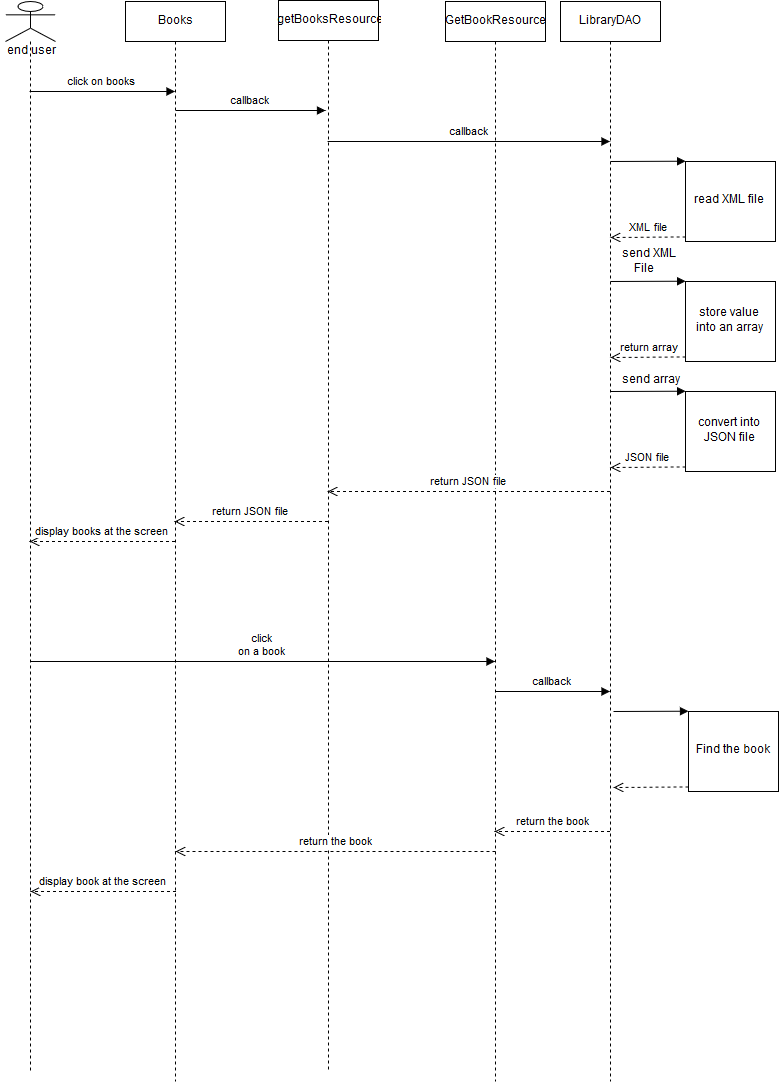

The diagram above was exported from draw.io. Its source (the exported page's mxGraphModel, read from the mxfile embedded in the PNG):
<mxGraphModel dx="1197" dy="466" grid="1" gridSize="10" guides="1" tooltips="1" connect="1" arrows="1" fold="1" page="1" pageScale="1" pageWidth="826" pageHeight="1169" background="#ffffff" math="0" shadow="0">
  <root>
    <mxCell id="0" />
    <mxCell id="1" parent="0" />
    <mxCell id="19" value="Books" style="shape=umlLifeline;perimeter=lifelinePerimeter;whiteSpace=wrap;html=1;container=1;collapsible=0;recursiveResize=0;outlineConnect=0;" vertex="1" parent="1">
      <mxGeometry x="160" y="50" width="100" height="1080" as="geometry" />
    </mxCell>
    <mxCell id="20" value="getBooksResource" style="shape=umlLifeline;perimeter=lifelinePerimeter;whiteSpace=wrap;html=1;container=1;collapsible=0;recursiveResize=0;outlineConnect=0;" vertex="1" parent="1">
      <mxGeometry x="313" y="49" width="100" height="1070" as="geometry" />
    </mxCell>
    <mxCell id="21" value="LibraryDAO" style="shape=umlLifeline;perimeter=lifelinePerimeter;whiteSpace=wrap;html=1;container=1;collapsible=0;recursiveResize=0;outlineConnect=0;" vertex="1" parent="1">
      <mxGeometry x="595" y="50" width="100" height="1080" as="geometry" />
    </mxCell>
    <mxCell id="22" value="read XML file" style="html=1;points=[];perimeter=orthogonalPerimeter;" vertex="1" parent="1">
      <mxGeometry x="720" y="210" width="90" height="80" as="geometry" />
    </mxCell>
    <mxCell id="23" value="" style="html=1;verticalAlign=bottom;endArrow=block;entryX=0;entryY=0;" edge="1" target="22" parent="1">
      <mxGeometry relative="1" as="geometry">
        <mxPoint x="645" y="210" as="sourcePoint" />
      </mxGeometry>
    </mxCell>
    <mxCell id="24" value="XML file" style="html=1;verticalAlign=bottom;endArrow=open;dashed=1;endSize=8;exitX=0;exitY=0.95;" edge="1" source="22" parent="1">
      <mxGeometry relative="1" as="geometry">
        <mxPoint x="645" y="286" as="targetPoint" />
      </mxGeometry>
    </mxCell>
    <mxCell id="25" value="GetBookResource" style="shape=umlLifeline;perimeter=lifelinePerimeter;whiteSpace=wrap;html=1;container=1;collapsible=0;recursiveResize=0;outlineConnect=0;" vertex="1" parent="1">
      <mxGeometry x="480" y="50" width="100" height="1080" as="geometry" />
    </mxCell>
    <mxCell id="26" value="" style="shape=umlLifeline;participant=umlActor;perimeter=lifelinePerimeter;whiteSpace=wrap;html=1;container=1;collapsible=0;recursiveResize=0;verticalAlign=top;spacingTop=36;labelBackgroundColor=#ffffff;outlineConnect=0;" vertex="1" parent="1">
      <mxGeometry x="40" y="50" width="50" height="1070" as="geometry" />
    </mxCell>
    <mxCell id="27" value="end user " style="text;html=1;strokeColor=none;fillColor=none;align=center;verticalAlign=middle;whiteSpace=wrap;" vertex="1" parent="26">
      <mxGeometry x="-5" y="40" width="60" height="20" as="geometry" />
    </mxCell>
    <mxCell id="29" value="click on books" style="html=1;verticalAlign=bottom;endArrow=block;" edge="1" parent="1" source="26" target="19">
      <mxGeometry width="80" relative="1" as="geometry">
        <mxPoint x="40" y="590" as="sourcePoint" />
        <mxPoint x="120" y="590" as="targetPoint" />
        <Array as="points">
          <mxPoint x="180" y="140" />
        </Array>
      </mxGeometry>
    </mxCell>
    <mxCell id="30" value="callback" style="html=1;verticalAlign=bottom;endArrow=block;" edge="1" parent="1">
      <mxGeometry width="80" relative="1" as="geometry">
        <mxPoint x="210.32352941176464" y="159" as="sourcePoint" />
        <mxPoint x="360" y="159" as="targetPoint" />
        <Array as="points">
          <mxPoint x="326" y="159" />
          <mxPoint x="360" y="159" />
        </Array>
      </mxGeometry>
    </mxCell>
    <mxCell id="31" value="callback" style="html=1;verticalAlign=bottom;endArrow=block;" edge="1" parent="1" source="20" target="21">
      <mxGeometry width="80" relative="1" as="geometry">
        <mxPoint x="84.32352941176464" y="160" as="sourcePoint" />
        <mxPoint x="229.5" y="160" as="targetPoint" />
        <Array as="points">
          <mxPoint x="550" y="190" />
        </Array>
      </mxGeometry>
    </mxCell>
    <mxCell id="32" value="store value &lt;br&gt;into an array&lt;br&gt;" style="html=1;points=[];perimeter=orthogonalPerimeter;" vertex="1" parent="1">
      <mxGeometry x="720" y="330" width="90" height="80" as="geometry" />
    </mxCell>
    <mxCell id="33" value="" style="html=1;verticalAlign=bottom;endArrow=block;entryX=0;entryY=0;" edge="1" target="32" parent="1">
      <mxGeometry relative="1" as="geometry">
        <mxPoint x="645" y="330" as="sourcePoint" />
      </mxGeometry>
    </mxCell>
    <mxCell id="34" value="return array" style="html=1;verticalAlign=bottom;endArrow=open;dashed=1;endSize=8;exitX=0;exitY=0.95;" edge="1" source="32" parent="1">
      <mxGeometry relative="1" as="geometry">
        <mxPoint x="645" y="406" as="targetPoint" />
      </mxGeometry>
    </mxCell>
    <mxCell id="35" value="convert into&lt;br&gt;JSON file" style="html=1;points=[];perimeter=orthogonalPerimeter;" vertex="1" parent="1">
      <mxGeometry x="720" y="440" width="90" height="80" as="geometry" />
    </mxCell>
    <mxCell id="36" value="" style="html=1;verticalAlign=bottom;endArrow=block;entryX=0;entryY=0;" edge="1" target="35" parent="1">
      <mxGeometry relative="1" as="geometry">
        <mxPoint x="645" y="440" as="sourcePoint" />
      </mxGeometry>
    </mxCell>
    <mxCell id="37" value="JSON file" style="html=1;verticalAlign=bottom;endArrow=open;dashed=1;endSize=8;exitX=0;exitY=0.95;" edge="1" source="35" parent="1">
      <mxGeometry relative="1" as="geometry">
        <mxPoint x="645" y="516" as="targetPoint" />
      </mxGeometry>
    </mxCell>
    <mxCell id="39" value="send XML &lt;br&gt;&amp;nbsp;&amp;nbsp;&amp;nbsp; File" style="text;html=1;" vertex="1" parent="1">
      <mxGeometry x="655" y="290" width="50" height="30" as="geometry" />
    </mxCell>
    <mxCell id="41" value="send array" style="text;html=1;resizable=0;points=[];autosize=1;align=left;verticalAlign=top;spacingTop=-4;" vertex="1" parent="1">
      <mxGeometry x="655" y="420" width="70" height="20" as="geometry" />
    </mxCell>
    <mxCell id="42" value="return JSON file" style="html=1;verticalAlign=bottom;endArrow=open;dashed=1;endSize=8;" edge="1" parent="1" source="21" target="20">
      <mxGeometry relative="1" as="geometry">
        <mxPoint x="120" y="590" as="sourcePoint" />
        <mxPoint x="40" y="590" as="targetPoint" />
        <Array as="points">
          <mxPoint x="560" y="540" />
        </Array>
      </mxGeometry>
    </mxCell>
    <mxCell id="44" value="return JSON file" style="html=1;verticalAlign=bottom;endArrow=open;dashed=1;endSize=8;" edge="1" parent="1" source="20" target="19">
      <mxGeometry relative="1" as="geometry">
        <mxPoint x="510" y="600" as="sourcePoint" />
        <mxPoint x="372.32352941176464" y="600" as="targetPoint" />
        <Array as="points">
          <mxPoint x="350" y="570" />
        </Array>
      </mxGeometry>
    </mxCell>
    <mxCell id="45" value="display books at the screen" style="html=1;verticalAlign=bottom;endArrow=open;dashed=1;endSize=8;" edge="1" parent="1" source="19" target="26">
      <mxGeometry relative="1" as="geometry">
        <mxPoint x="374.5882352941178" y="639.7058823529412" as="sourcePoint" />
        <mxPoint x="219.32352941176464" y="639.7058823529412" as="targetPoint" />
        <Array as="points" />
      </mxGeometry>
    </mxCell>
    <mxCell id="46" value="click &lt;br&gt;on a book" style="html=1;verticalAlign=bottom;endArrow=block;" edge="1" parent="1" target="25">
      <mxGeometry width="80" relative="1" as="geometry">
        <mxPoint x="65.32352941176464" y="710" as="sourcePoint" />
        <mxPoint x="210.5" y="710" as="targetPoint" />
        <Array as="points">
          <mxPoint x="181" y="710" />
        </Array>
      </mxGeometry>
    </mxCell>
    <mxCell id="47" value="callback" style="html=1;verticalAlign=bottom;endArrow=block;" edge="1" parent="1" target="21">
      <mxGeometry width="80" relative="1" as="geometry">
        <mxPoint x="530" y="740" as="sourcePoint" />
        <mxPoint x="782.5" y="740" as="targetPoint" />
        <Array as="points" />
      </mxGeometry>
    </mxCell>
    <mxCell id="48" value="Find the book" style="html=1;points=[];perimeter=orthogonalPerimeter;" vertex="1" parent="1">
      <mxGeometry x="723" y="760" width="90" height="80" as="geometry" />
    </mxCell>
    <mxCell id="49" value="" style="html=1;verticalAlign=bottom;endArrow=block;entryX=0;entryY=0;" edge="1" target="48" parent="1">
      <mxGeometry relative="1" as="geometry">
        <mxPoint x="648" y="760" as="sourcePoint" />
      </mxGeometry>
    </mxCell>
    <mxCell id="50" value="" style="html=1;verticalAlign=bottom;endArrow=open;dashed=1;endSize=8;exitX=0;exitY=0.95;" edge="1" source="48" parent="1">
      <mxGeometry relative="1" as="geometry">
        <mxPoint x="648" y="836" as="targetPoint" />
      </mxGeometry>
    </mxCell>
    <mxCell id="61" value="return the book" style="html=1;verticalAlign=bottom;endArrow=open;dashed=1;endSize=8;" edge="1" parent="1">
      <mxGeometry relative="1" as="geometry">
        <mxPoint x="530" y="900" as="sourcePoint" />
        <mxPoint x="210" y="900" as="targetPoint" />
        <Array as="points" />
      </mxGeometry>
    </mxCell>
    <mxCell id="63" value="return the book" style="html=1;verticalAlign=bottom;endArrow=open;dashed=1;endSize=8;" edge="1" parent="1" source="21" target="25">
      <mxGeometry relative="1" as="geometry">
        <mxPoint x="120" y="1150" as="sourcePoint" />
        <mxPoint x="40" y="1150" as="targetPoint" />
        <Array as="points">
          <mxPoint x="610" y="880" />
        </Array>
      </mxGeometry>
    </mxCell>
    <mxCell id="64" value="display book at the screen" style="html=1;verticalAlign=bottom;endArrow=open;dashed=1;endSize=8;" edge="1" parent="1">
      <mxGeometry relative="1" as="geometry">
        <mxPoint x="210.5" y="940.0000000000002" as="sourcePoint" />
        <mxPoint x="65.07142857142867" y="940.0000000000002" as="targetPoint" />
        <Array as="points" />
      </mxGeometry>
    </mxCell>
  </root>
</mxGraphModel>